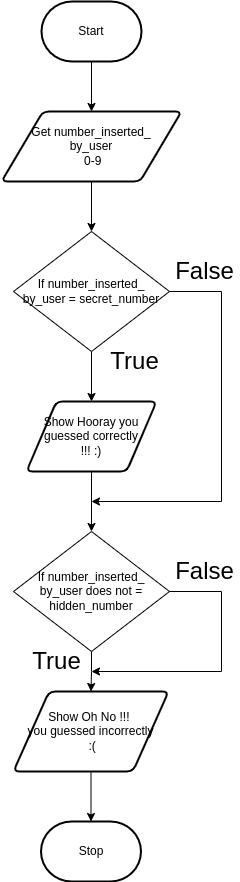

The diagram above was exported from draw.io. Its source (the exported page's mxGraphModel, read from the mxfile embedded in the PNG):
<mxGraphModel dx="852" dy="512" grid="1" gridSize="10" guides="1" tooltips="1" connect="1" arrows="1" fold="1" page="1" pageScale="1" pageWidth="827" pageHeight="1169" math="0" shadow="0">
  <root>
    <mxCell id="0" />
    <mxCell id="1" parent="0" />
    <mxCell id="7" style="edgeStyle=none;html=1;" parent="1" source="2" target="3" edge="1">
      <mxGeometry relative="1" as="geometry" />
    </mxCell>
    <mxCell id="2" value="Start" style="strokeWidth=2;html=1;shape=mxgraph.flowchart.terminator;whiteSpace=wrap;" parent="1" vertex="1">
      <mxGeometry x="370" y="40" width="100" height="60" as="geometry" />
    </mxCell>
    <mxCell id="8" style="edgeStyle=none;html=1;" parent="1" source="3" edge="1">
      <mxGeometry relative="1" as="geometry">
        <mxPoint x="420" y="270" as="targetPoint" />
      </mxGeometry>
    </mxCell>
    <mxCell id="3" value="Get number_inserted_&lt;br&gt;by_user&lt;br&gt;&amp;nbsp;0-9" style="shape=parallelogram;html=1;strokeWidth=2;perimeter=parallelogramPerimeter;whiteSpace=wrap;rounded=1;arcSize=12;size=0.23;" parent="1" vertex="1">
      <mxGeometry x="330" y="150" width="180" height="70" as="geometry" />
    </mxCell>
    <mxCell id="10" style="edgeStyle=none;html=1;exitX=0.5;exitY=1;exitDx=0;exitDy=0;" parent="1" source="12" target="5" edge="1">
      <mxGeometry relative="1" as="geometry">
        <mxPoint x="418.31999999999994" y="340" as="sourcePoint" />
      </mxGeometry>
    </mxCell>
    <mxCell id="11" style="edgeStyle=none;html=1;" parent="1" source="5" edge="1">
      <mxGeometry relative="1" as="geometry">
        <mxPoint x="420" y="570" as="targetPoint" />
      </mxGeometry>
    </mxCell>
    <mxCell id="5" value="Show Hooray you guessed correctly&lt;br&gt;!!! :)" style="shape=parallelogram;html=1;strokeWidth=2;perimeter=parallelogramPerimeter;whiteSpace=wrap;rounded=1;arcSize=12;size=0.23;" parent="1" vertex="1">
      <mxGeometry x="355" y="440" width="130" height="70" as="geometry" />
    </mxCell>
    <mxCell id="17" style="html=1;edgeStyle=orthogonalEdgeStyle;rounded=0;" edge="1" parent="1" source="12">
      <mxGeometry relative="1" as="geometry">
        <mxPoint x="420" y="540" as="targetPoint" />
        <Array as="points">
          <mxPoint x="550" y="330" />
          <mxPoint x="550" y="540" />
          <mxPoint x="420" y="540" />
        </Array>
      </mxGeometry>
    </mxCell>
    <mxCell id="12" value="If number_inserted_&lt;br&gt;by_user = secret_number" style="rhombus;whiteSpace=wrap;html=1;" vertex="1" parent="1">
      <mxGeometry x="342" y="270" width="156" height="120" as="geometry" />
    </mxCell>
    <mxCell id="18" value="&lt;font style=&quot;font-size: 24px&quot;&gt;False&lt;/font&gt;" style="text;html=1;align=center;verticalAlign=middle;resizable=0;points=[];autosize=1;strokeColor=none;fillColor=none;" vertex="1" parent="1">
      <mxGeometry x="498" y="300" width="70" height="20" as="geometry" />
    </mxCell>
    <mxCell id="20" value="&lt;span style=&quot;font-size: 24px&quot;&gt;True&lt;/span&gt;" style="text;html=1;align=center;verticalAlign=middle;resizable=0;points=[];autosize=1;strokeColor=none;fillColor=none;" vertex="1" parent="1">
      <mxGeometry x="433" y="390" width="60" height="20" as="geometry" />
    </mxCell>
    <mxCell id="26" style="edgeStyle=orthogonalEdgeStyle;rounded=0;html=1;entryX=0.5;entryY=0;entryDx=0;entryDy=0;fontSize=24;" edge="1" parent="1" source="21" target="25">
      <mxGeometry relative="1" as="geometry" />
    </mxCell>
    <mxCell id="21" value="If number_inserted_&lt;br&gt;by_user does not = hidden_number" style="rhombus;whiteSpace=wrap;html=1;" vertex="1" parent="1">
      <mxGeometry x="342" y="570" width="156" height="120" as="geometry" />
    </mxCell>
    <mxCell id="23" value="&lt;font style=&quot;font-size: 24px&quot;&gt;False&lt;/font&gt;" style="text;html=1;align=center;verticalAlign=middle;resizable=0;points=[];autosize=1;strokeColor=none;fillColor=none;" vertex="1" parent="1">
      <mxGeometry x="498" y="600" width="70" height="20" as="geometry" />
    </mxCell>
    <mxCell id="24" style="html=1;edgeStyle=orthogonalEdgeStyle;rounded=0;" edge="1" parent="1">
      <mxGeometry relative="1" as="geometry">
        <mxPoint x="420" y="710" as="targetPoint" />
        <mxPoint x="498" y="630" as="sourcePoint" />
        <Array as="points">
          <mxPoint x="498" y="630" />
          <mxPoint x="550" y="630" />
          <mxPoint x="550" y="710" />
        </Array>
      </mxGeometry>
    </mxCell>
    <mxCell id="30" style="edgeStyle=orthogonalEdgeStyle;rounded=0;html=1;fontSize=24;" edge="1" parent="1" source="25" target="28">
      <mxGeometry relative="1" as="geometry" />
    </mxCell>
    <mxCell id="25" value="Show Oh No !!! &lt;br&gt;you guessed incorrectly&lt;br&gt;&amp;nbsp;:(" style="shape=parallelogram;html=1;strokeWidth=2;perimeter=parallelogramPerimeter;whiteSpace=wrap;rounded=1;arcSize=12;size=0.23;" vertex="1" parent="1">
      <mxGeometry x="342" y="730" width="155" height="80" as="geometry" />
    </mxCell>
    <mxCell id="27" value="&lt;span style=&quot;font-size: 24px&quot;&gt;True&lt;/span&gt;" style="text;html=1;align=center;verticalAlign=middle;resizable=0;points=[];autosize=1;strokeColor=none;fillColor=none;" vertex="1" parent="1">
      <mxGeometry x="355" y="690" width="60" height="20" as="geometry" />
    </mxCell>
    <mxCell id="28" value="Stop" style="strokeWidth=2;html=1;shape=mxgraph.flowchart.terminator;whiteSpace=wrap;" vertex="1" parent="1">
      <mxGeometry x="369.5" y="860" width="100" height="60" as="geometry" />
    </mxCell>
  </root>
</mxGraphModel>